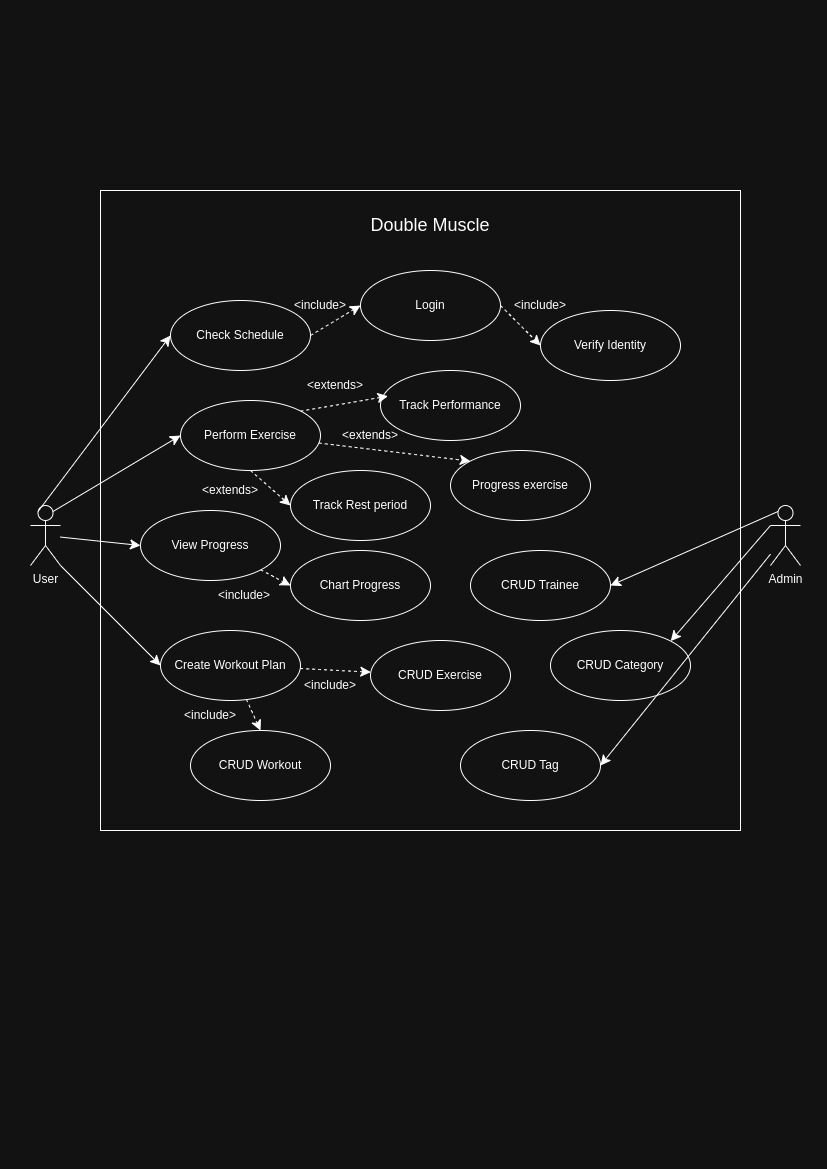

The diagram above was exported from draw.io. Its source (the exported page's mxGraphModel, read from the mxfile embedded in the PNG):
<mxGraphModel dx="1630" dy="1008" grid="1" gridSize="10" guides="1" tooltips="1" connect="1" arrows="1" fold="1" page="1" pageScale="1" pageWidth="827" pageHeight="1169" math="0" shadow="0">
  <root>
    <mxCell id="0" />
    <mxCell id="1" parent="0" />
    <mxCell id="LaoNpKe8pumnfqYKrJnN-16" parent="1" style="whiteSpace=wrap;html=1;aspect=fixed;fillColor=none;" value="" vertex="1">
      <mxGeometry height="640" width="640" x="100" y="190" as="geometry" />
    </mxCell>
    <mxCell id="LaoNpKe8pumnfqYKrJnN-31" edge="1" parent="1" source="LaoNpKe8pumnfqYKrJnN-1" style="edgeStyle=none;curved=1;rounded=0;orthogonalLoop=1;jettySize=auto;html=1;exitX=1;exitY=0.5;exitDx=0;exitDy=0;entryX=0;entryY=0.5;entryDx=0;entryDy=0;fontSize=12;startSize=8;endSize=8;dashed=1;" target="LaoNpKe8pumnfqYKrJnN-3">
      <mxGeometry relative="1" as="geometry" />
    </mxCell>
    <mxCell id="LaoNpKe8pumnfqYKrJnN-1" parent="1" style="ellipse;whiteSpace=wrap;html=1;fillColor=none;" value="Login" vertex="1">
      <mxGeometry height="70" width="140" x="360" y="270" as="geometry" />
    </mxCell>
    <mxCell id="LaoNpKe8pumnfqYKrJnN-28" edge="1" parent="1" source="LaoNpKe8pumnfqYKrJnN-2" style="edgeStyle=none;curved=1;rounded=0;orthogonalLoop=1;jettySize=auto;html=1;entryX=0;entryY=0;entryDx=0;entryDy=0;fontSize=12;startSize=8;endSize=8;dashed=1;" target="LaoNpKe8pumnfqYKrJnN-10">
      <mxGeometry relative="1" as="geometry" />
    </mxCell>
    <mxCell id="LaoNpKe8pumnfqYKrJnN-29" edge="1" parent="1" source="LaoNpKe8pumnfqYKrJnN-2" style="edgeStyle=none;curved=1;rounded=0;orthogonalLoop=1;jettySize=auto;html=1;exitX=0.5;exitY=1;exitDx=0;exitDy=0;entryX=0;entryY=0.5;entryDx=0;entryDy=0;fontSize=12;startSize=8;endSize=8;dashed=1;" target="LaoNpKe8pumnfqYKrJnN-9">
      <mxGeometry relative="1" as="geometry" />
    </mxCell>
    <mxCell id="LaoNpKe8pumnfqYKrJnN-2" parent="1" style="ellipse;whiteSpace=wrap;html=1;fillColor=none;" value="Perform Exercise" vertex="1">
      <mxGeometry height="70" width="140" x="180" y="400" as="geometry" />
    </mxCell>
    <mxCell id="LaoNpKe8pumnfqYKrJnN-3" parent="1" style="ellipse;whiteSpace=wrap;html=1;fillColor=none;" value="Verify Identity" vertex="1">
      <mxGeometry height="70" width="140" x="540" y="310" as="geometry" />
    </mxCell>
    <mxCell id="LaoNpKe8pumnfqYKrJnN-24" edge="1" parent="1" source="LaoNpKe8pumnfqYKrJnN-4" style="edgeStyle=none;curved=1;rounded=0;orthogonalLoop=1;jettySize=auto;html=1;fontSize=12;startSize=8;endSize=8;dashed=1;" target="LaoNpKe8pumnfqYKrJnN-11">
      <mxGeometry relative="1" as="geometry" />
    </mxCell>
    <mxCell id="LaoNpKe8pumnfqYKrJnN-25" edge="1" parent="1" source="LaoNpKe8pumnfqYKrJnN-4" style="edgeStyle=none;curved=1;rounded=0;orthogonalLoop=1;jettySize=auto;html=1;entryX=0.5;entryY=0;entryDx=0;entryDy=0;fontSize=12;startSize=8;endSize=8;dashed=1;" target="LaoNpKe8pumnfqYKrJnN-12">
      <mxGeometry relative="1" as="geometry" />
    </mxCell>
    <mxCell id="LaoNpKe8pumnfqYKrJnN-4" parent="1" style="ellipse;whiteSpace=wrap;html=1;fillColor=none;" value="Create Workout Plan" vertex="1">
      <mxGeometry height="70" width="140" x="160" y="630" as="geometry" />
    </mxCell>
    <mxCell id="LaoNpKe8pumnfqYKrJnN-30" edge="1" parent="1" source="LaoNpKe8pumnfqYKrJnN-5" style="edgeStyle=none;curved=1;rounded=0;orthogonalLoop=1;jettySize=auto;html=1;exitX=1;exitY=0.5;exitDx=0;exitDy=0;entryX=0;entryY=0.5;entryDx=0;entryDy=0;fontSize=12;startSize=8;endSize=8;dashed=1;" target="LaoNpKe8pumnfqYKrJnN-1">
      <mxGeometry relative="1" as="geometry" />
    </mxCell>
    <mxCell id="LaoNpKe8pumnfqYKrJnN-5" parent="1" style="ellipse;whiteSpace=wrap;html=1;fillColor=none;" value="Check Schedule" vertex="1">
      <mxGeometry height="70" width="140" x="170" y="300" as="geometry" />
    </mxCell>
    <mxCell id="LaoNpKe8pumnfqYKrJnN-26" edge="1" parent="1" source="LaoNpKe8pumnfqYKrJnN-6" style="edgeStyle=none;curved=1;rounded=0;orthogonalLoop=1;jettySize=auto;html=1;exitX=1;exitY=1;exitDx=0;exitDy=0;entryX=0;entryY=0.5;entryDx=0;entryDy=0;fontSize=12;startSize=8;endSize=8;dashed=1;" target="LaoNpKe8pumnfqYKrJnN-7">
      <mxGeometry relative="1" as="geometry" />
    </mxCell>
    <mxCell id="LaoNpKe8pumnfqYKrJnN-6" parent="1" style="ellipse;whiteSpace=wrap;html=1;fillColor=none;" value="View Progress" vertex="1">
      <mxGeometry height="70" width="140" x="140" y="510" as="geometry" />
    </mxCell>
    <mxCell id="LaoNpKe8pumnfqYKrJnN-7" parent="1" style="ellipse;whiteSpace=wrap;html=1;fillColor=none;" value="Chart Progress" vertex="1">
      <mxGeometry height="70" width="140" x="290" y="550" as="geometry" />
    </mxCell>
    <mxCell id="LaoNpKe8pumnfqYKrJnN-8" parent="1" style="ellipse;whiteSpace=wrap;html=1;fillColor=none;" value="Track Performance" vertex="1">
      <mxGeometry height="70" width="140" x="380" y="370" as="geometry" />
    </mxCell>
    <mxCell id="LaoNpKe8pumnfqYKrJnN-9" parent="1" style="ellipse;whiteSpace=wrap;html=1;fillColor=none;" value="Track Rest period" vertex="1">
      <mxGeometry height="70" width="140" x="290" y="470" as="geometry" />
    </mxCell>
    <mxCell id="LaoNpKe8pumnfqYKrJnN-10" parent="1" style="ellipse;whiteSpace=wrap;html=1;fillColor=none;" value="Progress exercise" vertex="1">
      <mxGeometry height="70" width="140" x="450" y="450" as="geometry" />
    </mxCell>
    <mxCell id="LaoNpKe8pumnfqYKrJnN-11" parent="1" style="ellipse;whiteSpace=wrap;html=1;fillColor=none;" value="CRUD Exercise" vertex="1">
      <mxGeometry height="70" width="140" x="370" y="640" as="geometry" />
    </mxCell>
    <mxCell id="LaoNpKe8pumnfqYKrJnN-12" parent="1" style="ellipse;whiteSpace=wrap;html=1;fillColor=none;" value="CRUD Workout" vertex="1">
      <mxGeometry height="70" width="140" x="190" y="730" as="geometry" />
    </mxCell>
    <mxCell id="LaoNpKe8pumnfqYKrJnN-13" parent="1" style="ellipse;whiteSpace=wrap;html=1;fillColor=none;" value="CRUD Trainee" vertex="1">
      <mxGeometry height="70" width="140" x="470" y="550" as="geometry" />
    </mxCell>
    <mxCell id="LaoNpKe8pumnfqYKrJnN-14" parent="1" style="ellipse;whiteSpace=wrap;html=1;fillColor=none;" value="CRUD Category" vertex="1">
      <mxGeometry height="70" width="140" x="550" y="630" as="geometry" />
    </mxCell>
    <mxCell id="LaoNpKe8pumnfqYKrJnN-15" parent="1" style="ellipse;whiteSpace=wrap;html=1;fillColor=none;" value="CRUD Tag" vertex="1">
      <mxGeometry height="70" width="140" x="460" y="730" as="geometry" />
    </mxCell>
    <mxCell id="LaoNpKe8pumnfqYKrJnN-19" edge="1" parent="1" source="LaoNpKe8pumnfqYKrJnN-18" style="edgeStyle=none;curved=1;rounded=0;orthogonalLoop=1;jettySize=auto;html=1;entryX=0;entryY=0.5;entryDx=0;entryDy=0;fontSize=12;startSize=8;endSize=8;" target="LaoNpKe8pumnfqYKrJnN-6">
      <mxGeometry relative="1" as="geometry" />
    </mxCell>
    <mxCell id="LaoNpKe8pumnfqYKrJnN-20" edge="1" parent="1" source="LaoNpKe8pumnfqYKrJnN-18" style="edgeStyle=none;curved=1;rounded=0;orthogonalLoop=1;jettySize=auto;html=1;exitX=0.75;exitY=0.1;exitDx=0;exitDy=0;exitPerimeter=0;entryX=0;entryY=0.5;entryDx=0;entryDy=0;fontSize=12;startSize=8;endSize=8;" target="LaoNpKe8pumnfqYKrJnN-2">
      <mxGeometry relative="1" as="geometry" />
    </mxCell>
    <mxCell id="LaoNpKe8pumnfqYKrJnN-21" edge="1" parent="1" source="LaoNpKe8pumnfqYKrJnN-18" style="edgeStyle=none;curved=1;rounded=0;orthogonalLoop=1;jettySize=auto;html=1;exitX=0.25;exitY=0.1;exitDx=0;exitDy=0;exitPerimeter=0;entryX=0;entryY=0.5;entryDx=0;entryDy=0;fontSize=12;startSize=8;endSize=8;" target="LaoNpKe8pumnfqYKrJnN-5">
      <mxGeometry relative="1" as="geometry" />
    </mxCell>
    <mxCell id="LaoNpKe8pumnfqYKrJnN-22" edge="1" parent="1" source="LaoNpKe8pumnfqYKrJnN-18" style="edgeStyle=none;curved=1;rounded=0;orthogonalLoop=1;jettySize=auto;html=1;exitX=1;exitY=1;exitDx=0;exitDy=0;exitPerimeter=0;entryX=0;entryY=0.5;entryDx=0;entryDy=0;fontSize=12;startSize=8;endSize=8;" target="LaoNpKe8pumnfqYKrJnN-4">
      <mxGeometry relative="1" as="geometry" />
    </mxCell>
    <mxCell id="LaoNpKe8pumnfqYKrJnN-18" parent="1" style="shape=umlActor;verticalLabelPosition=bottom;verticalAlign=top;html=1;outlineConnect=0;fillColor=none;" value="User" vertex="1">
      <mxGeometry height="60" width="30" x="30" y="505" as="geometry" />
    </mxCell>
    <mxCell id="LaoNpKe8pumnfqYKrJnN-27" edge="1" parent="1" source="LaoNpKe8pumnfqYKrJnN-2" style="edgeStyle=none;curved=1;rounded=0;orthogonalLoop=1;jettySize=auto;html=1;exitX=1;exitY=0;exitDx=0;exitDy=0;entryX=0.053;entryY=0.367;entryDx=0;entryDy=0;entryPerimeter=0;fontSize=12;startSize=8;endSize=8;dashed=1;" target="LaoNpKe8pumnfqYKrJnN-8">
      <mxGeometry relative="1" as="geometry" />
    </mxCell>
    <mxCell id="LaoNpKe8pumnfqYKrJnN-33" edge="1" parent="1" source="LaoNpKe8pumnfqYKrJnN-32" style="edgeStyle=none;curved=1;rounded=0;orthogonalLoop=1;jettySize=auto;html=1;entryX=1;entryY=0.5;entryDx=0;entryDy=0;fontSize=12;startSize=8;endSize=8;" target="LaoNpKe8pumnfqYKrJnN-15">
      <mxGeometry relative="1" as="geometry" />
    </mxCell>
    <mxCell id="LaoNpKe8pumnfqYKrJnN-34" edge="1" parent="1" source="LaoNpKe8pumnfqYKrJnN-32" style="edgeStyle=none;curved=1;rounded=0;orthogonalLoop=1;jettySize=auto;html=1;exitX=0;exitY=0.3333333333333333;exitDx=0;exitDy=0;exitPerimeter=0;entryX=1;entryY=0;entryDx=0;entryDy=0;fontSize=12;startSize=8;endSize=8;" target="LaoNpKe8pumnfqYKrJnN-14">
      <mxGeometry relative="1" as="geometry" />
    </mxCell>
    <mxCell id="LaoNpKe8pumnfqYKrJnN-35" edge="1" parent="1" source="LaoNpKe8pumnfqYKrJnN-32" style="edgeStyle=none;curved=1;rounded=0;orthogonalLoop=1;jettySize=auto;html=1;exitX=0.25;exitY=0.1;exitDx=0;exitDy=0;exitPerimeter=0;entryX=1;entryY=0.5;entryDx=0;entryDy=0;fontSize=12;startSize=8;endSize=8;" target="LaoNpKe8pumnfqYKrJnN-13">
      <mxGeometry relative="1" as="geometry" />
    </mxCell>
    <mxCell id="LaoNpKe8pumnfqYKrJnN-32" parent="1" style="shape=umlActor;verticalLabelPosition=bottom;verticalAlign=top;html=1;outlineConnect=0;fillColor=none;" value="Admin" vertex="1">
      <mxGeometry height="60" width="30" x="770" y="505" as="geometry" />
    </mxCell>
    <mxCell id="LaoNpKe8pumnfqYKrJnN-36" parent="1" style="text;html=1;whiteSpace=wrap;strokeColor=none;fillColor=none;align=center;verticalAlign=middle;rounded=0;fontSize=18;" value="Double Muscle" vertex="1">
      <mxGeometry height="30" width="130" x="365" y="210" as="geometry" />
    </mxCell>
    <mxCell id="LaoNpKe8pumnfqYKrJnN-41" parent="1" style="text;html=1;whiteSpace=wrap;strokeColor=none;fillColor=none;align=center;verticalAlign=middle;rounded=0;" value="&amp;lt;include&amp;gt;" vertex="1">
      <mxGeometry height="30" width="60" x="290" y="290" as="geometry" />
    </mxCell>
    <mxCell id="LaoNpKe8pumnfqYKrJnN-42" parent="1" style="text;html=1;whiteSpace=wrap;strokeColor=none;fillColor=none;align=center;verticalAlign=middle;rounded=0;" value="&amp;lt;include&amp;gt;" vertex="1">
      <mxGeometry height="30" width="60" x="510" y="290" as="geometry" />
    </mxCell>
    <mxCell id="LaoNpKe8pumnfqYKrJnN-43" parent="1" style="text;html=1;whiteSpace=wrap;strokeColor=none;fillColor=none;align=center;verticalAlign=middle;rounded=0;" value="&amp;lt;extends&amp;gt;" vertex="1">
      <mxGeometry height="30" width="60" x="340" y="420" as="geometry" />
    </mxCell>
    <mxCell id="LaoNpKe8pumnfqYKrJnN-44" parent="1" style="text;html=1;whiteSpace=wrap;strokeColor=none;fillColor=none;align=center;verticalAlign=middle;rounded=0;" value="&amp;lt;extends&amp;gt;" vertex="1">
      <mxGeometry height="30" width="60" x="305" y="370" as="geometry" />
    </mxCell>
    <mxCell id="LaoNpKe8pumnfqYKrJnN-45" parent="1" style="text;html=1;whiteSpace=wrap;strokeColor=none;fillColor=none;align=center;verticalAlign=middle;rounded=0;" value="&amp;lt;extends&amp;gt;" vertex="1">
      <mxGeometry height="30" width="60" x="200" y="475" as="geometry" />
    </mxCell>
    <mxCell id="LaoNpKe8pumnfqYKrJnN-46" parent="1" style="text;html=1;whiteSpace=wrap;strokeColor=none;fillColor=none;align=center;verticalAlign=middle;rounded=0;" value="&amp;lt;include&amp;gt;" vertex="1">
      <mxGeometry height="30" width="60" x="214" y="580" as="geometry" />
    </mxCell>
    <mxCell id="LaoNpKe8pumnfqYKrJnN-47" parent="1" style="text;html=1;whiteSpace=wrap;strokeColor=none;fillColor=none;align=center;verticalAlign=middle;rounded=0;" value="&amp;lt;include&amp;gt;" vertex="1">
      <mxGeometry height="30" width="60" x="300" y="670" as="geometry" />
    </mxCell>
    <mxCell id="LaoNpKe8pumnfqYKrJnN-48" parent="1" style="text;html=1;whiteSpace=wrap;strokeColor=none;fillColor=none;align=center;verticalAlign=middle;rounded=0;" value="&amp;lt;include&amp;gt;" vertex="1">
      <mxGeometry height="30" width="60" x="180" y="700" as="geometry" />
    </mxCell>
  </root>
</mxGraphModel>